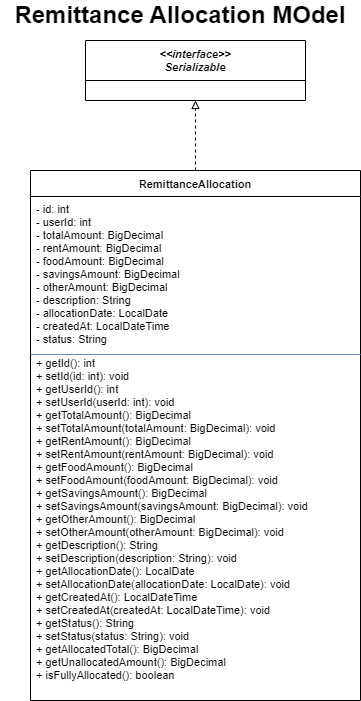

The diagram above was exported from draw.io. Its source (the exported page's mxGraphModel, read from the mxfile embedded in the PNG):
<mxGraphModel dx="1201" dy="817" grid="1" gridSize="10" guides="1" tooltips="1" connect="1" arrows="1" fold="1" page="1" pageScale="1" pageWidth="850" pageHeight="1100" math="0" shadow="0">
  <root>
    <mxCell id="0" />
    <mxCell id="1" parent="0" />
    <mxCell id="Serializable" parent="1" style="swimlane;fontStyle=3;align=center;startSize=40;fontSize=11;" value="&lt;&lt;interface&gt;&gt;&#10;Serializable" vertex="1">
      <mxGeometry height="60" width="220" x="105" y="60" as="geometry" />
    </mxCell>
    <mxCell id="RemittanceAllocation" parent="1" style="swimlane;fontStyle=1;align=center;startSize=26;fontSize=11;" value="RemittanceAllocation" vertex="1">
      <mxGeometry height="530" width="330" x="50" y="190" as="geometry" />
    </mxCell>
    <mxCell id="RemittanceAllocation_A" parent="RemittanceAllocation" style="text;strokeColor=none;fillColor=none;align=left;verticalAlign=top;spacingLeft=4;spacingRight=4;overflow=hidden;rotatable=0;fontSize=11;" value="- id: int&#10;- userId: int&#10;- totalAmount: BigDecimal&#10;- rentAmount: BigDecimal&#10;- foodAmount: BigDecimal&#10;- savingsAmount: BigDecimal&#10;- otherAmount: BigDecimal&#10;- description: String&#10;- allocationDate: LocalDate&#10;- createdAt: LocalDateTime&#10;- status: String" vertex="1">
      <mxGeometry height="196" width="330" y="26" as="geometry" />
    </mxCell>
    <mxCell id="RemittanceAllocation_D" parent="RemittanceAllocation" style="line;strokeWidth=1;fillColor=none;strokeColor=#6c8ebf;" value="" vertex="1">
      <mxGeometry height="8" width="330" y="180" as="geometry" />
    </mxCell>
    <mxCell id="RemittanceAllocation_M" parent="RemittanceAllocation" style="text;strokeColor=none;fillColor=none;align=left;verticalAlign=top;spacingLeft=4;spacingRight=4;overflow=hidden;rotatable=0;fontSize=11;" value="+ getId(): int&#10;+ setId(id: int): void&#10;+ getUserId(): int&#10;+ setUserId(userId: int): void&#10;+ getTotalAmount(): BigDecimal&#10;+ setTotalAmount(totalAmount: BigDecimal): void&#10;+ getRentAmount(): BigDecimal&#10;+ setRentAmount(rentAmount: BigDecimal): void&#10;+ getFoodAmount(): BigDecimal&#10;+ setFoodAmount(foodAmount: BigDecimal): void&#10;+ getSavingsAmount(): BigDecimal&#10;+ setSavingsAmount(savingsAmount: BigDecimal): void&#10;+ getOtherAmount(): BigDecimal&#10;+ setOtherAmount(otherAmount: BigDecimal): void&#10;+ getDescription(): String&#10;+ setDescription(description: String): void&#10;+ getAllocationDate(): LocalDate&#10;+ setAllocationDate(allocationDate: LocalDate): void&#10;+ getCreatedAt(): LocalDateTime&#10;+ setCreatedAt(createdAt: LocalDateTime): void&#10;+ getStatus(): String&#10;+ setStatus(status: String): void&#10;+ getAllocatedTotal(): BigDecimal&#10;+ getUnallocatedAmount(): BigDecimal&#10;+ isFullyAllocated(): boolean" vertex="1">
      <mxGeometry height="340" width="290" y="180" as="geometry" />
    </mxCell>
    <mxCell id="impl_RemittanceAllocation_Serializable" edge="1" parent="1" source="RemittanceAllocation" style="endArrow=block;endFill=0;dashed=1;edgeStyle=orthogonalEdgeStyle;" target="Serializable" value="">
      <mxGeometry relative="1" as="geometry" />
    </mxCell>
    <mxCell id="p7lu4YKTku0YoR7D83Q_-1" parent="1" style="text;html=1;whiteSpace=wrap;strokeColor=none;fillColor=none;align=center;verticalAlign=middle;rounded=0;" value="&lt;b&gt;&lt;font style=&quot;font-size: 24px;&quot;&gt;Remittance Allocation MOdel&lt;/font&gt;&lt;/b&gt;" vertex="1">
      <mxGeometry height="30" width="360" x="20" y="20" as="geometry" />
    </mxCell>
  </root>
</mxGraphModel>